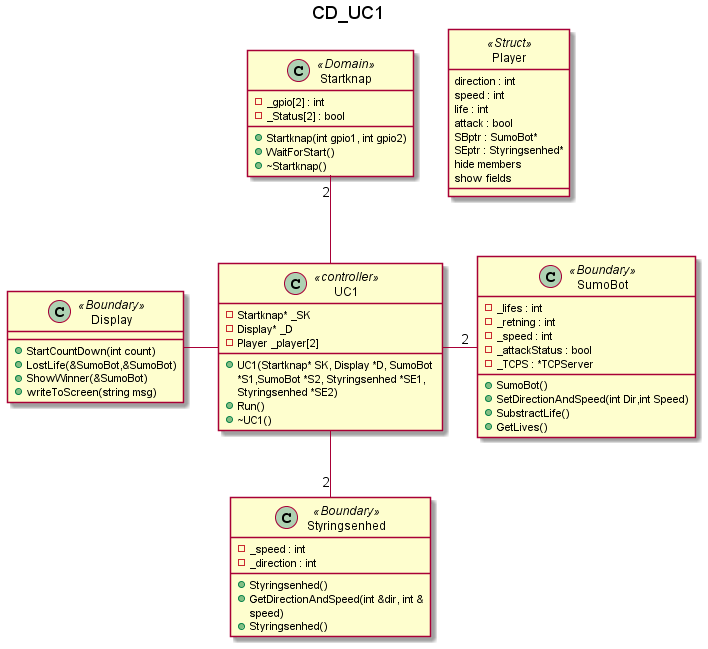

The diagram above was rendered by PlantUML. Its source (embedded in the PNG):
@startuml
title CD_UC1

skinparam wrapWidth 200

class UC1 <<controller>>{
    +UC1(Startknap* SK, Display *D, SumoBot *S1,SumoBot *S2, Styringsenhed *SE1, Styringsenhed *SE2)
    +Run()
    +~UC1()
    -Startknap* _SK
    -Display* _D
    -Player _player[2]
}

class Startknap <<Domain>>{
-_gpio[2] : int
-_Status[2] : bool
+Startknap(int gpio1, int gpio2)
+WaitForStart()
+~Startknap()

}

class Display<<Boundary>>{
    +StartCountDown(int count)
    +LostLife(&SumoBot,&SumoBot)
    +ShowWinner(&SumoBot)
    +writeToScreen(string msg)
}

class SumoBot <<Boundary>>{
    - _lifes : int
    -_retning : int
    -_speed : int
    -_attackStatus : bool
    +SumoBot()
    +SetDirectionAndSpeed(int Dir,int Speed)
    +SubstractLife()
    +GetLives()
    - _TCPS : *TCPServer
}
class Styringsenhed <<Boundary>>{
   - _speed : int
    -_direction : int
    +Styringsenhed()
    +GetDirectionAndSpeed(int &dir, int &speed)
    +Styringsenhed()
}

class Player <<Struct>> {
direction : int
speed : int
life : int
attack : bool 
SBptr : SumoBot*
SEptr : Styringsenhed*
hide members
show fields
}
hide <<Struct>> circle

Startknap"2" -- UC1
UC1 -- "2"Styringsenhed
UC1 - "2"SumoBot
Display - UC1

@enduml